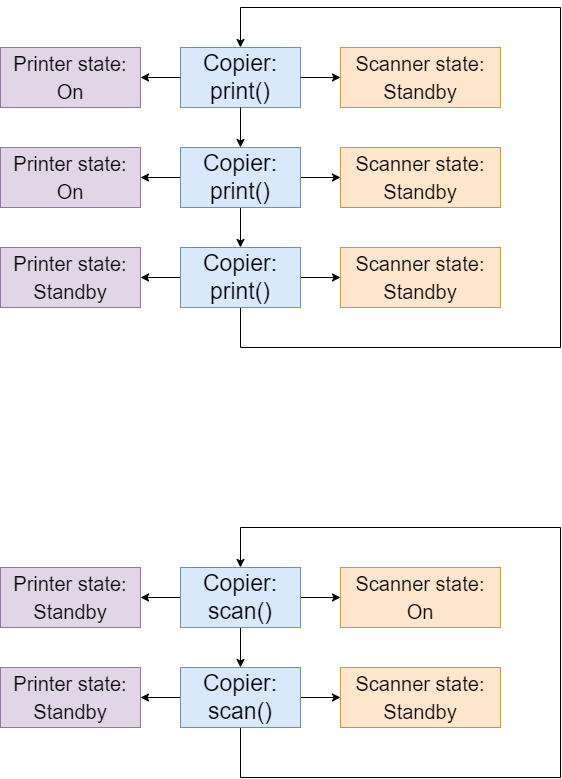

The diagram above was exported from draw.io. Its source (the exported page's mxGraphModel, read from the mxfile embedded in the PNG):
<mxGraphModel dx="1434" dy="764" grid="1" gridSize="10" guides="1" tooltips="1" connect="1" arrows="1" fold="1" page="1" pageScale="1" pageWidth="827" pageHeight="1169" math="0" shadow="0">
  <root>
    <mxCell id="0" />
    <mxCell id="1" parent="0" />
    <mxCell id="Wrn4TUgAjcJYk_6JIfct-1" value="&lt;font style=&quot;font-size: 23px;&quot;&gt;Copier:&lt;br&gt;print()&lt;br&gt;&lt;/font&gt;" style="rounded=0;whiteSpace=wrap;html=1;fillColor=#dae8fc;strokeColor=#6c8ebf;" vertex="1" parent="1">
      <mxGeometry x="340" y="140" width="120" height="60" as="geometry" />
    </mxCell>
    <mxCell id="Wrn4TUgAjcJYk_6JIfct-2" value="&lt;font style=&quot;font-size: 20px;&quot;&gt;Printer state:&lt;br&gt;On&lt;/font&gt;" style="rounded=0;whiteSpace=wrap;html=1;fontSize=23;fillColor=#e1d5e7;strokeColor=#9673a6;" vertex="1" parent="1">
      <mxGeometry x="160" y="140" width="140" height="60" as="geometry" />
    </mxCell>
    <mxCell id="Wrn4TUgAjcJYk_6JIfct-3" value="&lt;font style=&quot;font-size: 20px;&quot;&gt;Scanner state:&lt;br&gt;Standby&lt;/font&gt;" style="rounded=0;whiteSpace=wrap;html=1;fontSize=23;fillColor=#ffe6cc;strokeColor=#d79b00;" vertex="1" parent="1">
      <mxGeometry x="500" y="140" width="160" height="60" as="geometry" />
    </mxCell>
    <mxCell id="Wrn4TUgAjcJYk_6JIfct-4" value="" style="endArrow=classic;html=1;rounded=0;fontSize=20;entryX=1;entryY=0.5;entryDx=0;entryDy=0;exitX=0;exitY=0.5;exitDx=0;exitDy=0;" edge="1" parent="1" source="Wrn4TUgAjcJYk_6JIfct-1" target="Wrn4TUgAjcJYk_6JIfct-2">
      <mxGeometry width="50" height="50" relative="1" as="geometry">
        <mxPoint x="390" y="320" as="sourcePoint" />
        <mxPoint x="440" y="270" as="targetPoint" />
      </mxGeometry>
    </mxCell>
    <mxCell id="Wrn4TUgAjcJYk_6JIfct-5" value="" style="endArrow=classic;html=1;rounded=0;fontSize=20;entryX=0;entryY=0.5;entryDx=0;entryDy=0;exitX=1;exitY=0.5;exitDx=0;exitDy=0;" edge="1" parent="1" source="Wrn4TUgAjcJYk_6JIfct-1" target="Wrn4TUgAjcJYk_6JIfct-3">
      <mxGeometry width="50" height="50" relative="1" as="geometry">
        <mxPoint x="390" y="320" as="sourcePoint" />
        <mxPoint x="440" y="270" as="targetPoint" />
      </mxGeometry>
    </mxCell>
    <mxCell id="Wrn4TUgAjcJYk_6JIfct-7" value="&lt;font style=&quot;font-size: 20px;&quot;&gt;Printer state:&lt;br&gt;On&lt;/font&gt;" style="rounded=0;whiteSpace=wrap;html=1;fontSize=23;fillColor=#e1d5e7;strokeColor=#9673a6;" vertex="1" parent="1">
      <mxGeometry x="160" y="240" width="140" height="60" as="geometry" />
    </mxCell>
    <mxCell id="Wrn4TUgAjcJYk_6JIfct-8" value="&lt;font style=&quot;font-size: 20px;&quot;&gt;Scanner state:&lt;br&gt;Standby&lt;/font&gt;" style="rounded=0;whiteSpace=wrap;html=1;fontSize=23;fillColor=#ffe6cc;strokeColor=#d79b00;" vertex="1" parent="1">
      <mxGeometry x="500" y="240" width="160" height="60" as="geometry" />
    </mxCell>
    <mxCell id="Wrn4TUgAjcJYk_6JIfct-9" value="" style="endArrow=classic;html=1;rounded=0;fontSize=20;entryX=1;entryY=0.5;entryDx=0;entryDy=0;exitX=0;exitY=0.5;exitDx=0;exitDy=0;" edge="1" parent="1" target="Wrn4TUgAjcJYk_6JIfct-7">
      <mxGeometry width="50" height="50" relative="1" as="geometry">
        <mxPoint x="340" y="270" as="sourcePoint" />
        <mxPoint x="440" y="370" as="targetPoint" />
      </mxGeometry>
    </mxCell>
    <mxCell id="Wrn4TUgAjcJYk_6JIfct-10" value="" style="endArrow=classic;html=1;rounded=0;fontSize=20;entryX=0;entryY=0.5;entryDx=0;entryDy=0;exitX=1;exitY=0.5;exitDx=0;exitDy=0;" edge="1" parent="1" target="Wrn4TUgAjcJYk_6JIfct-8">
      <mxGeometry width="50" height="50" relative="1" as="geometry">
        <mxPoint x="460" y="270" as="sourcePoint" />
        <mxPoint x="440" y="370" as="targetPoint" />
      </mxGeometry>
    </mxCell>
    <mxCell id="Wrn4TUgAjcJYk_6JIfct-12" value="&lt;font style=&quot;font-size: 20px;&quot;&gt;Printer state:&lt;br&gt;Standby&lt;br&gt;&lt;/font&gt;" style="rounded=0;whiteSpace=wrap;html=1;fontSize=23;fillColor=#e1d5e7;strokeColor=#9673a6;" vertex="1" parent="1">
      <mxGeometry x="160" y="340" width="140" height="60" as="geometry" />
    </mxCell>
    <mxCell id="Wrn4TUgAjcJYk_6JIfct-13" value="&lt;font style=&quot;font-size: 20px;&quot;&gt;Scanner state:&lt;br&gt;Standby&lt;/font&gt;" style="rounded=0;whiteSpace=wrap;html=1;fontSize=23;fillColor=#ffe6cc;strokeColor=#d79b00;" vertex="1" parent="1">
      <mxGeometry x="500" y="340" width="160" height="60" as="geometry" />
    </mxCell>
    <mxCell id="Wrn4TUgAjcJYk_6JIfct-14" value="" style="endArrow=classic;html=1;rounded=0;fontSize=20;entryX=1;entryY=0.5;entryDx=0;entryDy=0;exitX=0;exitY=0.5;exitDx=0;exitDy=0;" edge="1" parent="1" target="Wrn4TUgAjcJYk_6JIfct-12">
      <mxGeometry width="50" height="50" relative="1" as="geometry">
        <mxPoint x="340" y="370" as="sourcePoint" />
        <mxPoint x="440" y="470" as="targetPoint" />
      </mxGeometry>
    </mxCell>
    <mxCell id="Wrn4TUgAjcJYk_6JIfct-15" value="" style="endArrow=classic;html=1;rounded=0;fontSize=20;entryX=0;entryY=0.5;entryDx=0;entryDy=0;exitX=1;exitY=0.5;exitDx=0;exitDy=0;" edge="1" parent="1" target="Wrn4TUgAjcJYk_6JIfct-13">
      <mxGeometry width="50" height="50" relative="1" as="geometry">
        <mxPoint x="460" y="370" as="sourcePoint" />
        <mxPoint x="440" y="470" as="targetPoint" />
      </mxGeometry>
    </mxCell>
    <mxCell id="Wrn4TUgAjcJYk_6JIfct-16" value="" style="endArrow=classic;html=1;rounded=0;fontSize=20;exitX=0.5;exitY=1;exitDx=0;exitDy=0;entryX=0.5;entryY=0;entryDx=0;entryDy=0;" edge="1" parent="1" source="Wrn4TUgAjcJYk_6JIfct-1">
      <mxGeometry width="50" height="50" relative="1" as="geometry">
        <mxPoint x="390" y="320" as="sourcePoint" />
        <mxPoint x="400" y="240" as="targetPoint" />
      </mxGeometry>
    </mxCell>
    <mxCell id="Wrn4TUgAjcJYk_6JIfct-17" value="" style="endArrow=classic;html=1;rounded=0;fontSize=20;entryX=0.5;entryY=0;entryDx=0;entryDy=0;exitX=0.5;exitY=1;exitDx=0;exitDy=0;" edge="1" parent="1">
      <mxGeometry width="50" height="50" relative="1" as="geometry">
        <mxPoint x="400" y="300" as="sourcePoint" />
        <mxPoint x="400" y="340" as="targetPoint" />
      </mxGeometry>
    </mxCell>
    <mxCell id="Wrn4TUgAjcJYk_6JIfct-20" value="" style="endArrow=none;html=1;rounded=0;fontSize=20;endFill=0;" edge="1" parent="1">
      <mxGeometry width="50" height="50" relative="1" as="geometry">
        <mxPoint x="400" y="440" as="sourcePoint" />
        <mxPoint x="720" y="440" as="targetPoint" />
      </mxGeometry>
    </mxCell>
    <mxCell id="Wrn4TUgAjcJYk_6JIfct-22" value="" style="endArrow=none;html=1;rounded=0;fontSize=20;endFill=0;" edge="1" parent="1">
      <mxGeometry width="50" height="50" relative="1" as="geometry">
        <mxPoint x="720" y="440" as="sourcePoint" />
        <mxPoint x="720" y="100" as="targetPoint" />
      </mxGeometry>
    </mxCell>
    <mxCell id="Wrn4TUgAjcJYk_6JIfct-23" value="" style="endArrow=none;html=1;rounded=0;fontSize=20;exitX=0.5;exitY=1;exitDx=0;exitDy=0;" edge="1" parent="1">
      <mxGeometry width="50" height="50" relative="1" as="geometry">
        <mxPoint x="400" y="400" as="sourcePoint" />
        <mxPoint x="400" y="440" as="targetPoint" />
      </mxGeometry>
    </mxCell>
    <mxCell id="Wrn4TUgAjcJYk_6JIfct-24" value="" style="endArrow=none;html=1;rounded=0;fontSize=20;endFill=0;" edge="1" parent="1">
      <mxGeometry width="50" height="50" relative="1" as="geometry">
        <mxPoint x="720" y="100" as="sourcePoint" />
        <mxPoint x="400" y="100" as="targetPoint" />
      </mxGeometry>
    </mxCell>
    <mxCell id="Wrn4TUgAjcJYk_6JIfct-25" value="" style="endArrow=classic;html=1;rounded=0;fontSize=20;entryX=0.5;entryY=0;entryDx=0;entryDy=0;" edge="1" parent="1" target="Wrn4TUgAjcJYk_6JIfct-1">
      <mxGeometry width="50" height="50" relative="1" as="geometry">
        <mxPoint x="400" y="100" as="sourcePoint" />
        <mxPoint x="380" y="60" as="targetPoint" />
      </mxGeometry>
    </mxCell>
    <mxCell id="Wrn4TUgAjcJYk_6JIfct-28" value="&lt;font style=&quot;font-size: 20px;&quot;&gt;Scanner state:&lt;br&gt;On&lt;br&gt;&lt;/font&gt;" style="rounded=0;whiteSpace=wrap;html=1;fontSize=23;fillColor=#ffe6cc;strokeColor=#d79b00;" vertex="1" parent="1">
      <mxGeometry x="500" y="660" width="160" height="60" as="geometry" />
    </mxCell>
    <mxCell id="Wrn4TUgAjcJYk_6JIfct-29" value="" style="endArrow=classic;html=1;rounded=0;fontSize=20;entryX=1;entryY=0.5;entryDx=0;entryDy=0;exitX=0;exitY=0.5;exitDx=0;exitDy=0;" edge="1" parent="1">
      <mxGeometry width="50" height="50" relative="1" as="geometry">
        <mxPoint x="340" y="690" as="sourcePoint" />
        <mxPoint x="300" y="690" as="targetPoint" />
      </mxGeometry>
    </mxCell>
    <mxCell id="Wrn4TUgAjcJYk_6JIfct-30" value="" style="endArrow=classic;html=1;rounded=0;fontSize=20;entryX=0;entryY=0.5;entryDx=0;entryDy=0;exitX=1;exitY=0.5;exitDx=0;exitDy=0;" edge="1" parent="1" target="Wrn4TUgAjcJYk_6JIfct-28">
      <mxGeometry width="50" height="50" relative="1" as="geometry">
        <mxPoint x="460" y="690" as="sourcePoint" />
        <mxPoint x="440" y="790" as="targetPoint" />
      </mxGeometry>
    </mxCell>
    <mxCell id="Wrn4TUgAjcJYk_6JIfct-33" value="&lt;font style=&quot;font-size: 20px;&quot;&gt;Scanner state:&lt;br&gt;Standby&lt;/font&gt;" style="rounded=0;whiteSpace=wrap;html=1;fontSize=23;fillColor=#ffe6cc;strokeColor=#d79b00;" vertex="1" parent="1">
      <mxGeometry x="500" y="760" width="160" height="60" as="geometry" />
    </mxCell>
    <mxCell id="Wrn4TUgAjcJYk_6JIfct-34" value="" style="endArrow=classic;html=1;rounded=0;fontSize=20;entryX=1;entryY=0.5;entryDx=0;entryDy=0;exitX=0;exitY=0.5;exitDx=0;exitDy=0;" edge="1" parent="1">
      <mxGeometry width="50" height="50" relative="1" as="geometry">
        <mxPoint x="340" y="790" as="sourcePoint" />
        <mxPoint x="300" y="790" as="targetPoint" />
      </mxGeometry>
    </mxCell>
    <mxCell id="Wrn4TUgAjcJYk_6JIfct-35" value="" style="endArrow=classic;html=1;rounded=0;fontSize=20;entryX=0;entryY=0.5;entryDx=0;entryDy=0;exitX=1;exitY=0.5;exitDx=0;exitDy=0;" edge="1" parent="1" target="Wrn4TUgAjcJYk_6JIfct-33">
      <mxGeometry width="50" height="50" relative="1" as="geometry">
        <mxPoint x="460" y="790" as="sourcePoint" />
        <mxPoint x="440" y="890" as="targetPoint" />
      </mxGeometry>
    </mxCell>
    <mxCell id="Wrn4TUgAjcJYk_6JIfct-41" value="" style="endArrow=classic;html=1;rounded=0;fontSize=20;exitX=0.5;exitY=1;exitDx=0;exitDy=0;entryX=0.5;entryY=0;entryDx=0;entryDy=0;" edge="1" parent="1">
      <mxGeometry width="50" height="50" relative="1" as="geometry">
        <mxPoint x="400" y="720" as="sourcePoint" />
        <mxPoint x="400" y="760" as="targetPoint" />
      </mxGeometry>
    </mxCell>
    <mxCell id="Wrn4TUgAjcJYk_6JIfct-43" value="" style="endArrow=none;html=1;rounded=0;fontSize=20;endFill=0;" edge="1" parent="1">
      <mxGeometry width="50" height="50" relative="1" as="geometry">
        <mxPoint x="400" y="870" as="sourcePoint" />
        <mxPoint x="720" y="870" as="targetPoint" />
      </mxGeometry>
    </mxCell>
    <mxCell id="Wrn4TUgAjcJYk_6JIfct-44" value="" style="endArrow=none;html=1;rounded=0;fontSize=20;endFill=0;" edge="1" parent="1">
      <mxGeometry width="50" height="50" relative="1" as="geometry">
        <mxPoint x="720" y="870" as="sourcePoint" />
        <mxPoint x="720" y="620" as="targetPoint" />
      </mxGeometry>
    </mxCell>
    <mxCell id="Wrn4TUgAjcJYk_6JIfct-45" value="" style="endArrow=none;html=1;rounded=0;fontSize=20;exitX=0.5;exitY=1;exitDx=0;exitDy=0;" edge="1" parent="1">
      <mxGeometry width="50" height="50" relative="1" as="geometry">
        <mxPoint x="400" y="820" as="sourcePoint" />
        <mxPoint x="400" y="870" as="targetPoint" />
      </mxGeometry>
    </mxCell>
    <mxCell id="Wrn4TUgAjcJYk_6JIfct-46" value="" style="endArrow=none;html=1;rounded=0;fontSize=20;endFill=0;" edge="1" parent="1">
      <mxGeometry width="50" height="50" relative="1" as="geometry">
        <mxPoint x="720" y="620" as="sourcePoint" />
        <mxPoint x="400" y="620" as="targetPoint" />
      </mxGeometry>
    </mxCell>
    <mxCell id="Wrn4TUgAjcJYk_6JIfct-47" value="" style="endArrow=classic;html=1;rounded=0;fontSize=20;entryX=0.5;entryY=0;entryDx=0;entryDy=0;" edge="1" parent="1">
      <mxGeometry width="50" height="50" relative="1" as="geometry">
        <mxPoint x="400" y="620" as="sourcePoint" />
        <mxPoint x="400" y="660" as="targetPoint" />
      </mxGeometry>
    </mxCell>
    <mxCell id="Wrn4TUgAjcJYk_6JIfct-48" value="&lt;font style=&quot;font-size: 20px;&quot;&gt;Printer state:&lt;br&gt;Standby&lt;br&gt;&lt;/font&gt;" style="rounded=0;whiteSpace=wrap;html=1;fontSize=23;fillColor=#e1d5e7;strokeColor=#9673a6;" vertex="1" parent="1">
      <mxGeometry x="160" y="660" width="140" height="60" as="geometry" />
    </mxCell>
    <mxCell id="Wrn4TUgAjcJYk_6JIfct-49" value="&lt;font style=&quot;font-size: 20px;&quot;&gt;Printer state:&lt;br&gt;Standby&lt;br&gt;&lt;/font&gt;" style="rounded=0;whiteSpace=wrap;html=1;fontSize=23;fillColor=#e1d5e7;strokeColor=#9673a6;" vertex="1" parent="1">
      <mxGeometry x="160" y="760" width="140" height="60" as="geometry" />
    </mxCell>
    <mxCell id="Wrn4TUgAjcJYk_6JIfct-50" value="&lt;font style=&quot;font-size: 23px;&quot;&gt;Copier:&lt;br&gt;print()&lt;br&gt;&lt;/font&gt;" style="rounded=0;whiteSpace=wrap;html=1;fillColor=#dae8fc;strokeColor=#6c8ebf;" vertex="1" parent="1">
      <mxGeometry x="340" y="240" width="120" height="60" as="geometry" />
    </mxCell>
    <mxCell id="Wrn4TUgAjcJYk_6JIfct-51" value="&lt;font style=&quot;font-size: 23px;&quot;&gt;Copier:&lt;br&gt;print()&lt;br&gt;&lt;/font&gt;" style="rounded=0;whiteSpace=wrap;html=1;fillColor=#dae8fc;strokeColor=#6c8ebf;" vertex="1" parent="1">
      <mxGeometry x="340" y="340" width="120" height="60" as="geometry" />
    </mxCell>
    <mxCell id="Wrn4TUgAjcJYk_6JIfct-52" value="&lt;font style=&quot;font-size: 23px;&quot;&gt;Copier:&lt;br&gt;scan()&lt;br&gt;&lt;/font&gt;" style="rounded=0;whiteSpace=wrap;html=1;fillColor=#dae8fc;strokeColor=#6c8ebf;" vertex="1" parent="1">
      <mxGeometry x="340" y="660" width="120" height="60" as="geometry" />
    </mxCell>
    <mxCell id="Wrn4TUgAjcJYk_6JIfct-53" value="&lt;font style=&quot;font-size: 23px;&quot;&gt;Copier:&lt;br&gt;scan()&lt;br&gt;&lt;/font&gt;" style="rounded=0;whiteSpace=wrap;html=1;fillColor=#dae8fc;strokeColor=#6c8ebf;" vertex="1" parent="1">
      <mxGeometry x="340" y="760" width="120" height="60" as="geometry" />
    </mxCell>
  </root>
</mxGraphModel>